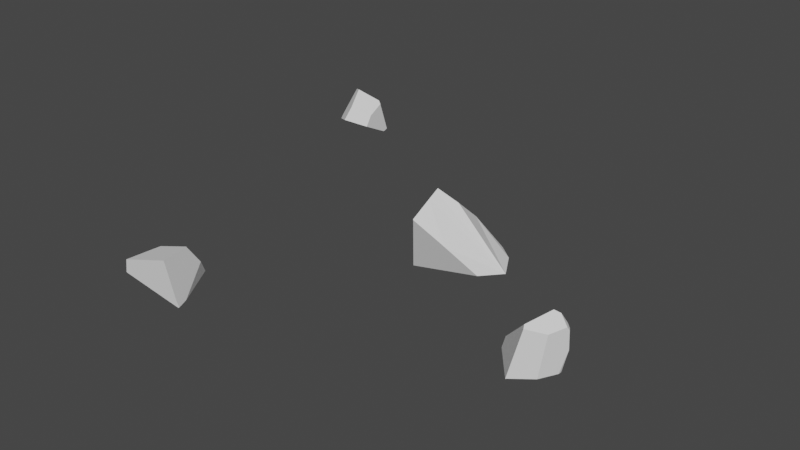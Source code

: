 # Source: small-rocks.blend  (saved by Blender 3.1.7; exported with 4.5.12 LTS)
import bpy
from mathutils import Matrix  # noqa: F401  (used for matrix-valued properties, if any)

bpy.ops.wm.read_factory_settings(use_empty=True)
scene = bpy.context.scene
scene.name = 'Scene'

# ---- collections
col_collection = bpy.data.collections.new('Collection'); scene.collection.children.link(col_collection)

# ---- world
world_world = bpy.data.worlds.new('World'); scene.world = world_world
world_world.use_nodes = True; world_world.node_tree.nodes.clear()
_N = world_world.node_tree.nodes; _L = world_world.node_tree.links
n0 = _N.new('ShaderNodeOutputWorld'); n0.name = 'World Output'; n0.location = (300, 300)
n1 = _N.new('ShaderNodeBackground'); n1.name = 'Background'; n1.location = (10, 300)
n1.inputs[0].default_value = (0.05088, 0.05088, 0.05088, 1.0)
_L.new(n1.outputs[0], n0.inputs[0])
n0.is_active_output = True
world_world.color = (0.05088, 0.05088, 0.05088)
world_world.use_sun_shadow = False
world_world.sun_shadow_jitter_overblur = 0.0

# ---- meshes
me_rocks = bpy.data.meshes.new('rocks')
me_rocks.from_pydata([(-0.1107, 0.2686, -0.05409), (0.464, 0.53, -0.09196), (0.2657, 0.4798, 0.1022), (0.5553, 0.476, -0.1211), (0.6556, 0.2964, -0.1339), (0.2282, 0.3224, 0.2543), (-0.0692, 0.5272, -0.2251), (-0.05943, 0.485, -0.2635), (-0.05683, 0.4737, -0.2737), (-0.05692, 0.4482, -0.2729), (-0.0569, 0.4561, -0.2732), (-0.0578, 0.1952, -0.2643), (-0.05763, 0.261, -0.2666), (0.3204, 0.1346, -0.168), (-0.03376, 0.1631, -0.2572), (0.5439, 0.1165, -0.1116), (0.5501, 0.116, -0.1101), (0.07462, 0.02377, 0.1959), (0.07743, 0.01995, 0.1915), (-0.01618, 0.441, 0.2177), (0.05323, 0.3268, 0.3004), (-0.1281, 0.4762, 0.01196), (-0.0775, 0.5201, -0.1918), (0.08455, 0.2542, 0.3276), (0.08474, 0.2617, 0.3316), (0.08508, 0.2744, 0.3383), (0.08271, 0.1862, 0.2909), (0.3114, 0.0661, 0.04663), (0.2761, 0.05871, 0.06983), (0.07772, 0.08368, 0.2312), (0.1895, 0.04176, 0.123), (0.2993, 0.3723, -0.2034), (-1.1, -1.26, 0.08856), (-1.14, -1.43, 0.07537), (-1.083, -1.192, 0.09393), (-0.6773, -1.342, -0.09608), (-0.6485, -1.423, -0.1009), (-0.662, -1.43, -0.0527), (-0.7464, -1.43, 0.2048), (-0.8037, -1.105, 0.04902), (-0.8182, -1.191, 0.1812), (-0.6484, -1.43, -0.1009), (-0.7372, -1.43, -0.08766), (-1.155, -1.43, -0.02557), (-0.9489, -1.068, -0.05648), (-1.084, -1.109, -0.03641), (-1.137, -1.351, -0.0282), (-0.8457, -1.037, -0.07141), (-0.8397, -1.035, -0.07205), (-0.8024, -1.096, 0.03545), (-1.1, -1.26, 0.08856), (-1.14, -1.43, 0.07537), (-1.083, -1.192, 0.09393), (-0.662, -1.43, -0.0527), (-0.7464, -1.43, 0.2048), (-0.6484, -1.43, -0.1009), (-0.7372, -1.43, -0.08766), (-1.155, -1.43, -0.02557), (-0.8182, -1.191, 0.1812), (-1.721, 1.608, -0.09149), (-1.571, 1.581, 0.1901), (-1.775, 1.554, 0.2498), (-1.894, 1.47, 0.005495), (-1.542, 1.607, -0.0914), (-1.723, 1.397, 0.1449), (-1.892, 1.45, -0.01269), (-1.903, 1.462, -0.01847), (-1.902, 1.466, -0.01137), (-1.899, 1.481, 0.01147), (-1.85, 1.623, 0.2164), (-1.85, 1.62, 0.2183), (-1.851, 1.629, 0.2124), (-1.829, 1.644, 0.1979), (-1.809, 1.657, 0.1848), (-1.542, 1.387, 0.01886), (-1.74, 1.329, 0.0477), (-1.542, 1.44, 0.1026), (-1.867, 1.596, 0.1783), (-1.892, 1.508, 0.05052), (-1.861, 1.617, 0.2084), (-1.854, 1.615, 0.2169), (-1.851, 1.616, 0.2211), (-1.712, 1.722, 0.1199), (-1.542, 1.564, 0.1703), (-1.632, 1.714, -0.05587), (-1.646, 1.716, -0.02557), (-1.542, 1.647, -0.07829), (-1.542, 1.457, 0.1123), (-1.542, 1.548, 0.1619), (-1.542, 1.564, 0.1703), (-1.542, 1.647, -0.07829), (-1.542, 1.607, -0.0914), (-1.542, 1.457, 0.1123), (-1.542, 1.548, 0.1619), (-1.542, 1.44, 0.1026), (-1.542, 1.387, 0.01886), (1.554, -0.6004, 0.1956), (1.211, -0.4961, -0.00321), (1.207, -0.5014, -0.005449), (1.223, -0.4642, -0.08509), (1.616, -0.4659, 0.05032), (1.615, -0.4665, 0.04719), (1.191, -0.5151, -0.08425), (1.61, -0.4936, 0.2155), (1.617, -0.4776, 0.1905), (1.604, -0.4546, 0.1873), (1.459, -0.3884, -0.07227), (1.553, -0.4753, 0.2782), (1.571, -0.454, 0.2335), (1.563, -0.4639, 0.2543), (1.579, -0.4447, 0.2138), (1.541, -0.409, 0.07122), (1.583, -0.4385, 0.1997), (1.446, -0.3854, -0.09372), (1.521, -0.6333, -0.101), (1.395, -0.7385, -0.09714), (1.558, -0.5622, -0.1015), (1.587, -0.4846, -0.1015), (1.586, -0.5079, -0.1019), (1.573, -0.5336, -0.1017), (1.382, -0.7501, -0.09663), (1.516, -0.4948, 0.2965), (1.438, -0.6718, 0.2522), (1.515, -0.4992, 0.2967), (1.446, -0.6899, 0.2329), (1.434, -0.7012, 0.1712)], [], [(6, 1, 7), (8, 7, 1, 3), (3, 4, 31, 9, 10, 8), (12, 9, 31, 4, 13, 14, 11), (15, 13, 4, 16), (25, 5, 2, 19, 20), (3, 1, 2, 4), (21, 19, 2, 1, 6, 22), (2, 5, 4), (4, 5, 25, 24, 23), (16, 4, 23, 26, 28, 27), (26, 29, 30, 28), (7, 8, 10, 22, 6), (0, 12, 11), (9, 12, 0, 21, 22, 10), (24, 25, 20), (15, 16, 27), (18, 14, 13, 15, 27, 28, 30), (17, 0, 11, 14, 18), (24, 20, 19, 21, 0, 17, 29, 26, 23), (29, 17, 18, 30), (55, 36, 53), (39, 58, 54, 53, 36), (55, 56, 36), (45, 44, 36, 56, 57, 46), (36, 44, 47), (47, 48, 35, 36), (36, 35, 49, 39), (57, 51, 50, 46), (46, 50, 52, 45), (41, 37, 38, 33, 43, 42), (34, 32, 33, 38, 40), (47, 44, 45, 52, 58, 39, 49, 48), (48, 49, 35), (80, 70, 69, 71, 79), (70, 61, 69), (69, 61, 73, 72, 71), (75, 64, 61, 62, 65), (62, 68, 67, 66, 65), (81, 80, 79, 77, 78, 62, 61), (62, 78, 68), (61, 60, 82, 73), (94, 64, 75, 95), (70, 81, 61), (61, 64, 94, 92), (61, 92, 93), (93, 89, 60, 61), (71, 72, 77, 79), (67, 59, 66), (70, 80, 81), (85, 84, 59), (91, 59, 84, 86), (65, 66, 59, 91, 95, 75), (76, 74, 63, 90, 83, 88, 87), (73, 82, 85, 59, 67, 68, 78, 77, 72), (86, 84, 85, 82, 60, 89), (124, 122, 98, 102, 120, 125), (106, 113, 99), (117, 118, 119, 116, 114, 115, 99, 113), (102, 99, 115, 120), (102, 98, 99), (98, 97, 99), (97, 98, 121), (121, 98, 122, 123), (101, 118, 117), (119, 118, 101, 104), (104, 116, 119), (106, 111, 101, 117, 113), (120, 115, 114, 96, 125), (111, 100, 101), (100, 104, 101), (105, 112, 110, 104), (103, 104, 110, 108), (104, 100, 105), (124, 96, 103, 107, 123, 122), (108, 109, 103), (109, 107, 103), (124, 125, 96), (107, 121, 123), (116, 104, 103, 96, 114), (112, 105, 100, 111), (97, 121, 107, 109, 108, 110, 112, 111, 106, 99)])
_k = set([(32, 33), (32, 34), (33, 43), (34, 40), (37, 38), (37, 41), (38, 40), (41, 42), (42, 43), (50, 51), (50, 52), (51, 57), (52, 58), (53, 54), (53, 55), (54, 58), (55, 56), (56, 57), (63, 74), (63, 90), (74, 76), (76, 87), (83, 88), (83, 90), (86, 89), (86, 91), (87, 88), (89, 93), (91, 95), (92, 93), (92, 94), (94, 95)])
me_rocks.attributes.new('sharp_edge', 'BOOLEAN', 'EDGE').data.foreach_set('value', [ (min(e.vertices), max(e.vertices)) in _k for e in me_rocks.edges])
_uv = me_rocks.uv_layers.new(name='UVMap')
_uv.uv.foreach_set('vector', [0.1947, 0.0, 1.0, 0.0, 1.0, 0.7905, 1.0, 0.8124, 0.7905, 0.7905, 0.0, 0.0, 1.0, 0.0, 0.0, 0.0, 1.0, 0.0, 1.0, 0.4185, 1.0, 0.8371, 0.9417, 0.8294, 0.8124, 0.8124, 0.8378, 0.5332, 0.8371, 0.8371, 0.4185, 0.4185, 0.0, 0.0, 0.4018, 0.0, 0.8103, 0.3532, 0.838, 0.4262, 0.5388, 0.01083, 0.4018, 0.4018, 0.0, 0.0, 0.5426, 0.0, 0.6134, 0.6134, 0.0, 0.0, 1.0, 0.0, 1.0, 0.608, 0.3759, 0.09377, 1.0, 0.0, 1.0, 1.0, 0.0, 0.0, 0.0, 0.0, 0.8945, 0.4582, 0.608, 0.608, 0.0, 0.0, 0.0, 0.0, 0.8053, 0.0, 0.8179, 0.06434, 0.0, 0.0, 1.0, 0.0, 1.0, 1.0, 1.0, 1.0, 0.0, 0.0, 0.6134, 0.0, 0.8563, 0.08359, 1.0, 0.133, 1.0, 0.4574, 1.0, 1.0, 0.133, 0.133, 0.193, 0.0, 0.618, 0.0, 0.6673, 0.059, 0.193, 0.193, 1.0, 0.4253, 1.0, 0.5979, 0.618, 0.618, 0.4708, 0.04321, 0.4477, 0.03645, 0.4118, 0.0, 0.5406, 0.0, 0.5561, 0.06749, 1.0, 0.0, 1.0, 0.4433, 0.1751, 0.0, 0.9774, 0.5824, 0.4433, 0.4433, 0.0, 0.0, 0.4328, 0.0, 1.0, 0.4594, 1.0, 0.5882, 0.4096, 0.4096, 0.4248, 0.3856, 0.4885, 0.4885, 1.0, 0.428, 0.9857, 0.4315, 1.0, 0.2133, 0.02415, 0.0, 0.8991, 0.0, 0.6104, 0.2625, 0.428, 0.428, 0.2133, 0.2133, 0.1823, 0.1808, 0.113, 0.102, 0.03075, 0.0, 1.0, 0.0, 1.0, 0.8249, 0.8991, 0.8991, 0.02415, 0.02415, 1.0, 0.4096, 1.0, 0.4885, 0.9725, 0.6544, 0.9482, 0.9482, 1.0, 1.0, 0.03075, 0.03075, 0.3824, 0.1759, 0.8077, 0.3406, 0.9839, 0.4041, 0.4253, 0.4253, 0.5394, 0.0406, 0.5346, 0.04767, 0.5979, 0.5979, 0.8627, 0.0, 1.0, 0.0, 1.0, 0.1372, 0.5245, 0.0, 0.8815, 0.4617, 0.8814, 0.8244, 0.1372, 0.1372, 0.0, 0.0, 1.0, 0.1372, 0.8611, 0.0, 1.0, 0.0, 0.7513, 0.3187, 1.0, 0.5296, 1.0, 1.0, 0.8611, 0.8611, 0.2478, 0.2074, 0.3708, 0.2344, 1.0, 1.0, 0.5296, 0.5296, 1.0, 0.4883, 0.4883, 0.4883, 0.5447, 0.0, 1.0, 0.0, 1.0, 1.0, 1.0, 1.0, 0.0, 0.0, 0.4681, 0.0, 1.0, 0.4755, 0.6601, 0.4891, 0.3269, 0.1566, 1.0, 0.1569, 1.0, 0.5179, 0.5179, 0.5179, 0.1569, 0.1569, 0.09827, 0.0, 0.3806, 0.0, 0.5757, 0.9538, 0.5757, 0.9607, 0.5758, 1.0, 0.5158, 1.0, 0.5091, 0.9868, 0.5638, 0.9593, 0.5244, 0.03452, 0.5219, 0.02461, 0.5158, 0.0, 0.5758, 0.0, 0.5648, 0.03456, 0.7346, 0.3289, 0.8403, 0.4484, 1.0, 0.6194, 1.0, 0.9017, 0.6208, 0.5394, 0.6886, 0.4116, 0.6924, 0.3972, 0.7294, 0.3227, 1.0, 0.4553, 0.4681, 0.4681, 1.0, 0.0, 0.5247, 0.5247, 0.5174, 0.4622, 0.5132, 0.31, 0.5049, 0.0, 0.5275, 0.0, 0.6666, 0.0, 1.0, 0.0, 1.0, 0.2267, 0.2267, 0.2267, 0.0, 0.0, 0.2956, 0.0, 0.2707, 0.1057, 0.2429, 0.2216, 0.3689, 0.3689, 0.0, 0.0, 0.0, 0.0, 0.0, 0.0, 0.1469, 0.0, 0.0, 0.0, 0.03984, 0.0, 0.9083, 0.04453, 0.8602, 0.05375, 0.8531, 0.0, 0.711, 0.0, 0.7361, 0.0158, 0.8047, 0.044, 0.843, 0.1841, 1.0, 0.7793, 1.0, 1.0, 0.0, 0.0, 1.0, 1.0, 0.7793, 0.7793, 1.0, 0.9602, 0.0, 0.0, 1.0, 0.0, 1.0, 0.4382, 0.2956, 0.2956, 0.1299, 0.0, 1.0, 0.0, 1.0, 0.3689, 0.7448, 0.1057, 0.6634, 0.1788, 0.289, 0.0, 1.0, 0.0, 1.0, 1.0, 0.0, 0.0, 0.8701, 0.0, 1.0, 0.1038, 1.0, 1.0, 0.1038, 0.1038, 1.0, 0.104, 0.104, 0.104, 0.4828, 0.0, 1.0, 0.0, 1.0, 1.0, 0.5212, 0.02456, 1.0, 0.4507, 1.0, 0.5335, 0.4973, 0.02343, 0.5042, 0.5042, 0.0, 0.0, 0.5236, 0.0, 1.0, 0.5203, 1.0, 0.5247, 0.9762, 0.5254, 1.0, 0.3657, 0.5677, 0.0, 1.0, 0.0, 1.0, 0.1296, 1.0, 1.0, 0.5677, 0.5677, 0.8407, 0.13, 0.9613, 0.4396, 1.0, 0.4764, 1.0, 1.0, 0.1296, 0.1296, 0.08427, 0.04959, 0.527, 0.126, 0.5245, 0.6015, 0.505, 0.6139, 0.4793, 0.5625, 0.4824, 0.5534, 0.5402, 0.5727, 0.5383, 0.5763, 0.5267, 0.5974, 0.4609, 0.4028, 0.5048, 0.1927, 0.6343, 0.0, 1.0, 0.0, 1.0, 0.5042, 0.9452, 0.5139, 0.8494, 0.5258, 0.5335, 0.5335, 0.4507, 0.4507, 0.8908, 0.0709, 0.9385, 0.3091, 0.8465, 0.346, 0.4382, 0.4382, 0.0, 0.0, 0.5172, 0.0, 0.536, 0.5351, 0.5014, 0.5014, 0.0, 0.0, 0.0, 0.0, 0.6703, 0.0, 0.5613, 0.4349, 1.0, 0.3735, 0.5818, 0.0, 1.0, 0.0, 0.462, 0.1586, 0.4855, 0.1349, 0.5304, 0.1369, 0.5806, 0.1395, 0.7057, 0.1464, 1.0, 0.3167, 1.0, 1.0, 0.5818, 0.5818, 1.0, 0.0, 1.0, 1.0, 0.3167, 0.3167, 0.3297, 0.0, 0.0, 0.0, 1.0, 0.0, 1.0, 1.0, 0.0, 0.0, 1.0, 0.0, 1.0, 1.0, 1.0, 1.0, 0.0, 0.0, 1.0, 0.1434, 0.8576, 0.8576, 0.0, 0.0, 0.5014, 0.0, 0.8525, 0.8402, 1.0, 0.0, 1.0, 0.334, 0.3888, 0.0, 1.0, 0.4956, 0.334, 0.334, 0.0, 0.0, 1.0, 0.0, 0.0, 0.0, 0.4233, 0.0, 0.4956, 0.4956, 0.8404, 0.219, 0.6881, 0.0, 1.0, 0.0, 1.0, 0.0, 0.8775, 0.2604, 0.6633, 0.3785, 0.64, 0.3834, 0.4268, 0.4268, 0.0, 0.0, 0.2384, 0.0, 0.6918, 0.0, 1.0, 0.0, 1.0, 1.0, 0.0, 0.0, 1.0, 0.0, 1.0, 1.0, 0.0, 0.0, 0.1507, 0.0, 1.0, 0.7417, 1.0, 1.0, 1.0, 0.0, 1.0, 1.0, 0.7417, 0.7417, 0.724, 0.0, 1.0, 1.0, 0.0, 0.0, 1.0, 0.0, 1.0, 0.0, 1.0, 0.0, 1.0, 1.0, 0.0, 0.0, 0.0, 0.0, 0.8409, 0.01436, 0.724, 0.724, 1.0, 0.5837, 1.0, 1.0, 0.5837, 0.5837, 1.0, 0.0, 1.0, 1.0, 0.5026, 0.5026, 1.0, 0.7616, 1.0, 1.0, 0.9921, 0.9921, 0.9556, 0.7307, 1.0, 0.7548, 0.4233, 0.4233, 0.0, 0.0, 0.0, 0.0, 1.0, 0.0, 1.0, 0.4268, 0.14, 0.14, 0.0, 0.0, 1.0, 0.0, 1.0, 0.0, 0.0, 0.0, 0.8566, 0.0, 0.8958, 0.08037, 0.8836, 0.1298, 0.8725, 0.1725, 0.8618, 0.2126, 0.8521, 0.2394, 0.6271, 0.3695, 0.3735, 0.3735, 0.0, 0.0])
me_rocks.use_remesh_fix_poles = True
me_rocks.use_remesh_preserve_attributes = False
me_rocks.update()

# ---- objects
ob_rocks = bpy.data.objects.new('rocks', me_rocks)

# ---- transforms, parenting, visibility, modifiers, constraints
ob_rocks.location = (0.0, 0.0, 0.0)

# ---- collection membership
col_collection.objects.link(ob_rocks)

# ---- scene / render settings (as saved in the file)
scene.frame_start = 1; scene.frame_end = 250; scene.frame_set(1)
scene.render.engine = 'BLENDER_EEVEE_NEXT'
scene.cycles.sampling_pattern = 'TABULATED_SOBOL'
scene.cycles.use_light_tree = False
scene.view_settings.view_transform = 'Filmic'
bpy.context.view_layer.update()

# ---- added for rendering (the .blend has no active camera and no usable light): camera, sun
cam_auto = bpy.data.cameras.new('AutoCamera')
cam_auto.lens = 50.0
cam_auto.sensor_width = 36.0
cam_auto.clip_end = 1000.0
ob_auto_camera = bpy.data.objects.new('AutoCamera', cam_auto)
scene.collection.objects.link(ob_auto_camera)
ob_auto_camera.location = (4.26569, -5.14404, 3.55914)
ob_auto_camera.rotation_euler = (1.09748, -7.21219e-08, 0.694738)
scene.camera = ob_auto_camera
light_auto_sun = bpy.data.lights.new('AutoSun', 'SUN')
light_auto_sun.energy = 3.0
light_auto_sun.angle = 0.0523599
ob_auto_sun = bpy.data.objects.new('AutoSun', light_auto_sun)
scene.collection.objects.link(ob_auto_sun)
ob_auto_sun.rotation_euler = (0.872665, 0.174533, 0.523599)
bpy.context.view_layer.update()
